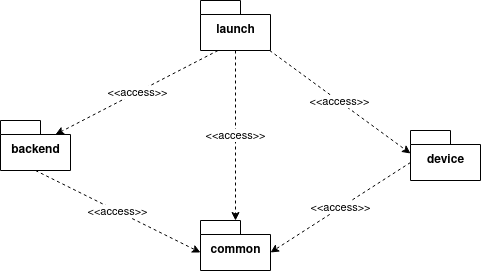

The diagram above was exported from draw.io. Its source (the exported page's mxGraphModel, read from the mxfile embedded in the PNG):
<mxGraphModel dx="888" dy="538" grid="1" gridSize="10" guides="1" tooltips="1" connect="1" arrows="1" fold="1" page="1" pageScale="1" pageWidth="1100" pageHeight="850" background="#ffffff" math="0" shadow="0">
  <root>
    <mxCell id="0" />
    <mxCell id="1" parent="0" />
    <mxCell id="JtqWSF5qOnzYSkZcA9Bx-1" value="launch" style="shape=folder;fontStyle=1;spacingTop=10;tabWidth=40;tabHeight=14;tabPosition=left;html=1;" vertex="1" parent="1">
      <mxGeometry x="310" y="110" width="70" height="50" as="geometry" />
    </mxCell>
    <mxCell id="JtqWSF5qOnzYSkZcA9Bx-2" value="backend" style="shape=folder;fontStyle=1;spacingTop=10;tabWidth=40;tabHeight=14;tabPosition=left;html=1;" vertex="1" parent="1">
      <mxGeometry x="110" y="230" width="70" height="50" as="geometry" />
    </mxCell>
    <mxCell id="JtqWSF5qOnzYSkZcA9Bx-3" value="common" style="shape=folder;fontStyle=1;spacingTop=10;tabWidth=40;tabHeight=14;tabPosition=left;html=1;" vertex="1" parent="1">
      <mxGeometry x="310" y="330" width="70" height="50" as="geometry" />
    </mxCell>
    <mxCell id="JtqWSF5qOnzYSkZcA9Bx-4" value="device" style="shape=folder;fontStyle=1;spacingTop=10;tabWidth=40;tabHeight=14;tabPosition=left;html=1;" vertex="1" parent="1">
      <mxGeometry x="520" y="240" width="70" height="50" as="geometry" />
    </mxCell>
    <mxCell id="JtqWSF5qOnzYSkZcA9Bx-6" value="&amp;lt;&amp;lt;access&amp;gt;&amp;gt;" style="endArrow=classic;html=1;dashed=1;exitX=0.5;exitY=1;exitDx=0;exitDy=0;exitPerimeter=0;" edge="1" parent="1" source="JtqWSF5qOnzYSkZcA9Bx-1" target="JtqWSF5qOnzYSkZcA9Bx-3">
      <mxGeometry width="50" height="50" relative="1" as="geometry">
        <mxPoint x="340" y="260" as="sourcePoint" />
        <mxPoint x="390" y="210" as="targetPoint" />
      </mxGeometry>
    </mxCell>
    <mxCell id="JtqWSF5qOnzYSkZcA9Bx-7" value="&amp;lt;&amp;lt;access&amp;gt;&amp;gt;" style="endArrow=classic;html=1;dashed=1;entryX=0;entryY=0;entryDx=0;entryDy=23;entryPerimeter=0;" edge="1" parent="1" source="JtqWSF5qOnzYSkZcA9Bx-1" target="JtqWSF5qOnzYSkZcA9Bx-4">
      <mxGeometry width="50" height="50" relative="1" as="geometry">
        <mxPoint x="355" y="170" as="sourcePoint" />
        <mxPoint x="355" y="340" as="targetPoint" />
      </mxGeometry>
    </mxCell>
    <mxCell id="JtqWSF5qOnzYSkZcA9Bx-8" value="&amp;lt;&amp;lt;access&amp;gt;&amp;gt;" style="endArrow=classic;html=1;dashed=1;entryX=0;entryY=0;entryDx=55;entryDy=14;entryPerimeter=0;exitX=0.25;exitY=1;exitDx=0;exitDy=0;exitPerimeter=0;" edge="1" parent="1" source="JtqWSF5qOnzYSkZcA9Bx-1" target="JtqWSF5qOnzYSkZcA9Bx-2">
      <mxGeometry width="50" height="50" relative="1" as="geometry">
        <mxPoint x="389.1796875" y="170" as="sourcePoint" />
        <mxPoint x="530" y="273" as="targetPoint" />
      </mxGeometry>
    </mxCell>
    <mxCell id="JtqWSF5qOnzYSkZcA9Bx-9" value="&amp;lt;&amp;lt;access&amp;gt;&amp;gt;" style="endArrow=classic;html=1;dashed=1;entryX=0;entryY=0;entryDx=0;entryDy=32;entryPerimeter=0;exitX=0.5;exitY=1;exitDx=0;exitDy=0;exitPerimeter=0;" edge="1" parent="1" source="JtqWSF5qOnzYSkZcA9Bx-2" target="JtqWSF5qOnzYSkZcA9Bx-3">
      <mxGeometry width="50" height="50" relative="1" as="geometry">
        <mxPoint x="337.5" y="170" as="sourcePoint" />
        <mxPoint x="175" y="254" as="targetPoint" />
      </mxGeometry>
    </mxCell>
    <mxCell id="JtqWSF5qOnzYSkZcA9Bx-10" value="&amp;lt;&amp;lt;access&amp;gt;&amp;gt;" style="endArrow=classic;html=1;dashed=1;entryX=0;entryY=0;entryDx=70;entryDy=32;entryPerimeter=0;exitX=0;exitY=0;exitDx=0;exitDy=32;exitPerimeter=0;" edge="1" parent="1" source="JtqWSF5qOnzYSkZcA9Bx-4" target="JtqWSF5qOnzYSkZcA9Bx-3">
      <mxGeometry width="50" height="50" relative="1" as="geometry">
        <mxPoint x="155" y="290" as="sourcePoint" />
        <mxPoint x="320" y="372" as="targetPoint" />
      </mxGeometry>
    </mxCell>
  </root>
</mxGraphModel>